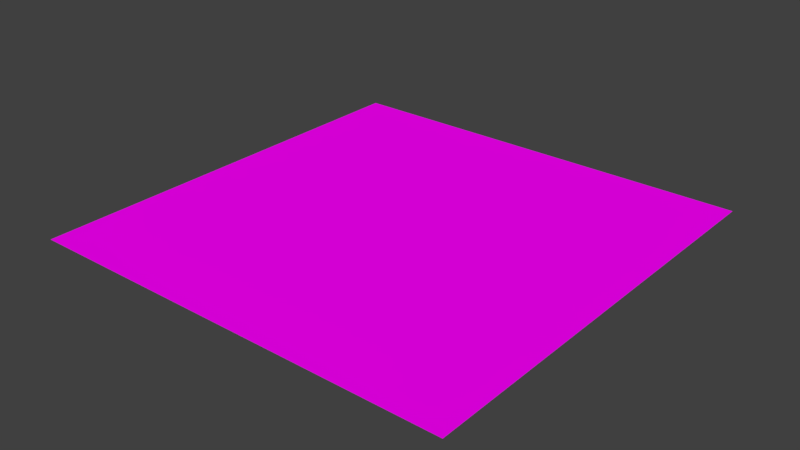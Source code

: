 # Source: jw_g.blend  (saved by Blender 2.79.0; exported with 4.5.12 LTS)
import bpy
from mathutils import Matrix  # noqa: F401  (used for matrix-valued properties, if any)

bpy.ops.wm.read_factory_settings(use_empty=True)
scene = bpy.context.scene
scene.name = 'Scene'

# ---- collections
col_collection_1 = bpy.data.collections.new('Collection 1'); scene.collection.children.link(col_collection_1)

# ---- images (referenced by path relative to the original .blend; pixels are not part of the script)
import os
ASSET_DIR = os.environ.get("B2B_ASSET_DIR", "")  # directory of the original .blend (textures are referenced by path, not embedded)
HERE = os.path.dirname(os.path.abspath(__file__))  # packed textures are extracted next to this script under _unpacked/

def load_image(name, relpath, width, height, colorspace="sRGB"):
    """Load a texture the original file referenced (path relative to the .blend, or extracted next to this script)."""
    p = next((c for c in (os.path.join(HERE, relpath), os.path.join(ASSET_DIR, relpath)) if relpath and os.path.exists(c)), "")
    if p:
        img = bpy.data.images.load(p, check_existing=True)
        img.name = name
    else:  # same state as the original file: an image datablock whose file is absent (Cycles renders it pink)
        img = bpy.data.images.new(name, width, height)
        img.source = "FILE"
        img.filepath = "//" + (relpath or name)
    img.colorspace_settings.name = colorspace
    return img
img_jw_g_png = load_image('jw_g.png', 'jw_g.png', 1024, 1024, 'sRGB')

# ---- materials (node trees are filled in below, after node groups)
mat_jw_gmat = bpy.data.materials.new('jw_gMat')
mat_jw_gmat.alpha_threshold = 0.0
mat_jw_gmat.roughness = 0.5

# ---- material node trees
mat_jw_gmat.use_nodes = True; mat_jw_gmat.node_tree.nodes.clear()
_N = mat_jw_gmat.node_tree.nodes; _L = mat_jw_gmat.node_tree.links
n0 = _N.new('ShaderNodeOutputMaterial'); n0.name = 'Material Output'; n0.location = (300, 300)
n1 = _N.new('ShaderNodeBsdfDiffuse'); n1.name = 'Diffuse BSDF'; n1.location = (10, 300)
n2 = _N.new('ShaderNodeTexImage'); n2.name = 'Image Texture'; n2.location = (-180, 300)
n2.width = 140
n2.image = img_jw_g_png
_L.new(n1.outputs[0], n0.inputs[0])
_L.new(n2.outputs[0], n1.inputs[0])
n0.is_active_output = True

# ---- world
world_world = bpy.data.worlds.new('World'); scene.world = world_world
world_world.color = (0.05088, 0.05088, 0.05088)
world_world.use_sun_shadow = False
world_world.sun_shadow_jitter_overblur = 0.0
world_world.cycles.sampling_method = 'MANUAL'

# ---- meshes
me_jw_g = bpy.data.meshes.new('jw_g')
me_jw_g.from_pydata([(-23.0, -23.0, 0.0), (23.0, -23.0, 0.0), (-23.0, 23.0, 0.0), (23.0, 23.0, 0.0)], [], [(0, 1, 3, 2)])
_uv = me_jw_g.uv_layers.new(name='UVMap')
_uv.uv.foreach_set('vector', [-6.379, -6.379, 7.379, -6.379, 7.379, 7.379, -6.379, 7.379])
me_jw_g.materials.append(mat_jw_gmat)
me_jw_g.use_remesh_preserve_volume = False
me_jw_g.use_remesh_preserve_attributes = False
me_jw_g.use_mirror_vertex_groups = False
me_jw_g.update()

# ---- objects
ob_jw_g = bpy.data.objects.new('jw_g', me_jw_g)

# ---- transforms, parenting, visibility, modifiers, constraints
ob_jw_g.location = (0.0, 0.0, 0.0)
ob_jw_g.lineart.crease_threshold = 0.0

# ---- collection membership
col_collection_1.objects.link(ob_jw_g)

# ---- scene / render settings (as saved in the file)
scene.frame_start = 1; scene.frame_end = 250; scene.frame_set(2)
scene.render.engine = 'CYCLES'
scene.render.resolution_percentage = 50
scene.render.dither_intensity = 0.0
scene.cycles.use_denoising = False
scene.cycles.samples = 128
scene.cycles.sampling_pattern = 'TABULATED_SOBOL'
scene.cycles.use_adaptive_sampling = False
scene.cycles.use_light_tree = False
scene.cycles.blur_glossy = 0.0
scene.cycles.sample_clamp_indirect = 0.0
scene.view_settings.view_transform = 'Standard'
bpy.context.view_layer.update()

# ---- added for rendering (the .blend has no active camera and no usable light): camera, sun
cam_auto = bpy.data.cameras.new('AutoCamera')
cam_auto.lens = 50.0
cam_auto.sensor_width = 36.0
cam_auto.clip_end = 1056.1
ob_auto_camera = bpy.data.objects.new('AutoCamera', cam_auto)
scene.collection.objects.link(ob_auto_camera)
ob_auto_camera.location = (60.1771, -72.2125, 48.1417)
ob_auto_camera.rotation_euler = (1.09748, -7.21219e-08, 0.694738)
scene.camera = ob_auto_camera
light_auto_sun = bpy.data.lights.new('AutoSun', 'SUN')
light_auto_sun.energy = 3.0
light_auto_sun.angle = 0.0523599
ob_auto_sun = bpy.data.objects.new('AutoSun', light_auto_sun)
scene.collection.objects.link(ob_auto_sun)
ob_auto_sun.rotation_euler = (0.872665, 0.174533, 0.523599)
bpy.context.view_layer.update()
